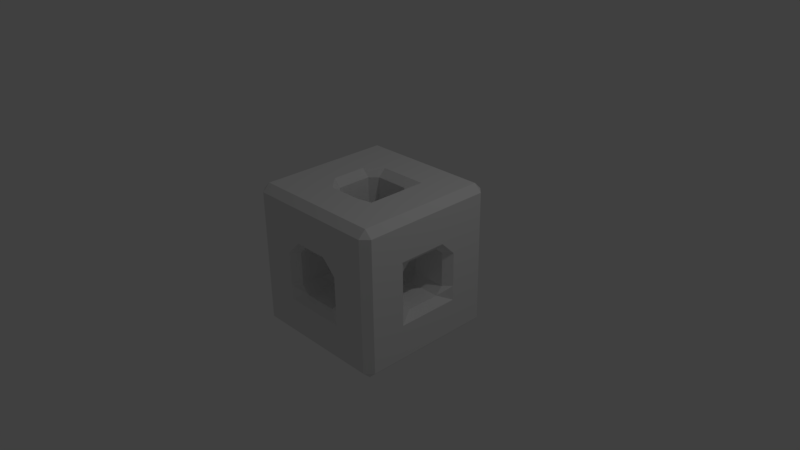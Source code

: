 # Source: CubeHoles.blend  (saved by Blender 2.77.0; exported with 4.5.12 LTS)
import bpy
from mathutils import Matrix  # noqa: F401  (used for matrix-valued properties, if any)

bpy.ops.wm.read_factory_settings(use_empty=True)
scene = bpy.context.scene
scene.name = 'Scene'

# ---- collections
col_collection_1 = bpy.data.collections.new('Collection 1'); scene.collection.children.link(col_collection_1)

# ---- world
world_world = bpy.data.worlds.new('World'); scene.world = world_world
world_world.color = (0.05088, 0.05088, 0.05088)
world_world.use_sun_shadow = False
world_world.sun_shadow_jitter_overblur = 0.0
world_world.cycles.sampling_method = 'MANUAL'

# ---- cameras
cam_camera = bpy.data.cameras.new('Camera')
cam_camera.clip_end = 100.0
cam_camera.lens = 35.0
cam_camera.sensor_width = 32.0
cam_camera.sensor_height = 18.0
cam_camera.ortho_scale = 7.314
cam_camera.dof.focus_distance = 0.0
cam_camera.dof.aperture_fstop = 128.0

# ---- lights
light_lamp = bpy.data.lights.new('Lamp', 'POINT')
light_lamp.transmission_factor = 0.0
light_lamp.cutoff_distance = 30.0
light_lamp.energy = 100.0
light_lamp.shadow_buffer_clip_start = 1.001
light_lamp.shadow_soft_size = 0.1
light_lamp.shadow_maximum_resolution = 0.006
light_lamp.use_absolute_resolution = True

# ---- meshes
me_sponge = bpy.data.meshes.new('Sponge')
me_sponge.from_pydata([(-1.0, -0.9, -0.9), (-0.9, -0.9, -1.0), (-0.9, -1.0, -0.9), (-0.2333, -0.9, -1.0), (-0.2333, -1.0, -0.9), (-0.4333, -1.0, -0.9), (-0.4333, -0.9, -1.0), (-0.2333, -1.0, -0.4333), (-0.2333, -0.9, -0.3333), (-0.3333, -0.9, -0.2333), (-0.4333, -1.0, -0.2333), (-0.4333, -1.0, -0.4333), (-0.9, -1.0, -0.2333), (-1.0, -0.9, -0.2333), (-1.0, -0.9, -0.4333), (-0.9, -1.0, -0.4333), (-1.0, -0.4333, -0.9), (-1.0, -0.2333, -0.9), (-0.9, -0.2333, -1.0), (-0.9, -0.4333, -1.0), (-0.4333, -0.2333, -1.0), (-0.3333, -0.2333, -0.9), (-0.2333, -0.3333, -0.9), (-0.2333, -0.4333, -1.0), (-0.4333, -0.4333, -1.0), (-0.4333, -0.2333, -0.3333), (-0.4333, -0.3333, -0.2333), (-0.3333, -0.4333, -0.2333), (-0.2333, -0.4333, -0.3333), (-0.2333, -0.3333, -0.4333), (-0.3333, -0.2333, -0.4333), (-1.0, -0.2333, -0.4333), (-1.0, -0.4333, -0.4333), (-1.0, -0.4333, -0.2333), (-0.9, -0.3333, -0.2333), (-0.9, -0.2333, -0.3333), (-0.2333, -0.9, 0.3333), (-0.2333, -1.0, 0.4333), (-0.4333, -1.0, 0.4333), (-0.4333, -1.0, 0.2333), (-0.3333, -0.9, 0.2333), (-0.9, -1.0, 0.4333), (-1.0, -0.9, 0.4333), (-1.0, -0.9, 0.2333), (-0.9, -1.0, 0.2333), (-0.4333, -0.2333, 0.3333), (-0.3333, -0.2333, 0.4333), (-0.2333, -0.3333, 0.4333), (-0.2333, -0.4333, 0.3333), (-0.3333, -0.4333, 0.2333), (-0.4333, -0.3333, 0.2333), (-1.0, -0.4333, 0.2333), (-1.0, -0.4333, 0.4333), (-1.0, -0.2333, 0.4333), (-0.9, -0.2333, 0.3333), (-0.9, -0.3333, 0.2333), (-0.4333, -0.9, 1.0), (-0.4333, -1.0, 0.9), (-0.2333, -1.0, 0.9), (-0.2333, -0.9, 1.0), (-0.9, -0.9, 1.0), (-1.0, -0.9, 0.9), (-0.9, -1.0, 0.9), (-0.4333, -0.4333, 1.0), (-0.2333, -0.4333, 1.0), (-0.2333, -0.3333, 0.9), (-0.3333, -0.2333, 0.9), (-0.4333, -0.2333, 1.0), (-0.9, -0.4333, 1.0), (-0.9, -0.2333, 1.0), (-1.0, -0.2333, 0.9), (-1.0, -0.4333, 0.9), (-1.0, 0.2333, -0.9), (-1.0, 0.4333, -0.9), (-0.9, 0.4333, -1.0), (-0.9, 0.2333, -1.0), (-0.4333, 0.4333, -1.0), (-0.2333, 0.4333, -1.0), (-0.2333, 0.3333, -0.9), (-0.3333, 0.2333, -0.9), (-0.4333, 0.2333, -1.0), (-0.4333, 0.2333, -0.3333), (-0.3333, 0.2333, -0.4333), (-0.2333, 0.3333, -0.4333), (-0.2333, 0.4333, -0.3333), (-0.3333, 0.4333, -0.2333), (-0.4333, 0.3333, -0.2333), (-0.9, 0.3333, -0.2333), (-1.0, 0.4333, -0.2333), (-1.0, 0.4333, -0.4333), (-1.0, 0.2333, -0.4333), (-0.9, 0.2333, -0.3333), (-1.0, 0.2333, 0.4333), (-1.0, 0.4333, 0.4333), (-1.0, 0.4333, 0.2333), (-0.9, 0.3333, 0.2333), (-0.9, 0.2333, 0.3333), (-0.2333, 0.4333, 0.3333), (-0.2333, 0.3333, 0.4333), (-0.3333, 0.2333, 0.4333), (-0.4333, 0.2333, 0.3333), (-0.4333, 0.3333, 0.2333), (-0.3333, 0.4333, 0.2333), (-0.4333, 0.4333, 1.0), (-0.4333, 0.2333, 1.0), (-0.3333, 0.2333, 0.9), (-0.2333, 0.3333, 0.9), (-0.2333, 0.4333, 1.0), (-1.0, 0.2333, 0.9), (-0.9, 0.2333, 1.0), (-0.9, 0.4333, 1.0), (-1.0, 0.4333, 0.9), (-1.0, 0.9, -0.9), (-0.9, 1.0, -0.9), (-0.9, 0.9, -1.0), (-0.2333, 1.0, -0.9), (-0.2333, 0.9, -1.0), (-0.4333, 0.9, -1.0), (-0.4333, 1.0, -0.9), (-0.4333, 1.0, -0.4333), (-0.4333, 1.0, -0.2333), (-0.3333, 0.9, -0.2333), (-0.2333, 0.9, -0.3333), (-0.2333, 1.0, -0.4333), (-1.0, 0.9, -0.2333), (-0.9, 1.0, -0.2333), (-0.9, 1.0, -0.4333), (-1.0, 0.9, -0.4333), (-0.2333, 1.0, 0.4333), (-0.2333, 0.9, 0.3333), (-0.3333, 0.9, 0.2333), (-0.4333, 1.0, 0.2333), (-0.4333, 1.0, 0.4333), (-1.0, 0.9, 0.4333), (-0.9, 1.0, 0.4333), (-0.9, 1.0, 0.2333), (-1.0, 0.9, 0.2333), (-0.4333, 1.0, 0.9), (-0.4333, 0.9, 1.0), (-0.2333, 0.9, 1.0), (-0.2333, 1.0, 0.9), (-0.9, 0.9, 1.0), (-0.9, 1.0, 0.9), (-1.0, 0.9, 0.9), (0.4333, -0.9, -1.0), (0.4333, -1.0, -0.9), (0.2333, -1.0, -0.9), (0.2333, -0.9, -1.0), (0.3333, -0.9, -0.2333), (0.2333, -0.9, -0.3333), (0.2333, -1.0, -0.4333), (0.4333, -1.0, -0.4333), (0.4333, -1.0, -0.2333), (0.4333, -0.4333, -1.0), (0.2333, -0.4333, -1.0), (0.2333, -0.3333, -0.9), (0.3333, -0.2333, -0.9), (0.4333, -0.2333, -1.0), (0.4333, -0.2333, -0.3333), (0.3333, -0.2333, -0.4333), (0.2333, -0.3333, -0.4333), (0.2333, -0.4333, -0.3333), (0.3333, -0.4333, -0.2333), (0.4333, -0.3333, -0.2333), (0.4333, -1.0, 0.4333), (0.2333, -1.0, 0.4333), (0.2333, -0.9, 0.3333), (0.3333, -0.9, 0.2333), (0.4333, -1.0, 0.2333), (0.4333, -1.0, 0.9), (0.4333, -0.9, 1.0), (0.2333, -0.9, 1.0), (0.2333, -1.0, 0.9), (0.3333, -0.2333, 0.4333), (0.4333, -0.2333, 0.3333), (0.4333, -0.3333, 0.2333), (0.3333, -0.4333, 0.2333), (0.2333, -0.4333, 0.3333), (0.2333, -0.3333, 0.4333), (0.4333, -0.2333, 1.0), (0.3333, -0.2333, 0.9), (0.2333, -0.3333, 0.9), (0.2333, -0.4333, 1.0), (0.4333, -0.4333, 1.0), (0.2333, 0.3333, -0.9), (0.2333, 0.4333, -1.0), (0.4333, 0.4333, -1.0), (0.4333, 0.2333, -1.0), (0.3333, 0.2333, -0.9), (0.4333, 0.2333, -0.3333), (0.4333, 0.3333, -0.2333), (0.3333, 0.4333, -0.2333), (0.2333, 0.4333, -0.3333), (0.2333, 0.3333, -0.4333), (0.3333, 0.2333, -0.4333), (0.4333, 1.0, -0.9), (0.4333, 0.9, -1.0), (0.2333, 0.9, -1.0), (0.2333, 1.0, -0.9), (0.2333, 1.0, -0.4333), (0.2333, 0.9, -0.3333), (0.3333, 0.9, -0.2333), (0.4333, 1.0, -0.2333), (0.4333, 1.0, -0.4333), (0.2333, 0.3333, 0.4333), (0.2333, 0.4333, 0.3333), (0.3333, 0.4333, 0.2333), (0.4333, 0.3333, 0.2333), (0.4333, 0.2333, 0.3333), (0.3333, 0.2333, 0.4333), (0.4333, 0.2333, 1.0), (0.4333, 0.4333, 1.0), (0.2333, 0.4333, 1.0), (0.2333, 0.3333, 0.9), (0.3333, 0.2333, 0.9), (0.4333, 1.0, 0.2333), (0.3333, 0.9, 0.2333), (0.2333, 0.9, 0.3333), (0.2333, 1.0, 0.4333), (0.4333, 1.0, 0.4333), (0.4333, 1.0, 0.9), (0.2333, 1.0, 0.9), (0.2333, 0.9, 1.0), (0.4333, 0.9, 1.0), (1.0, -0.9, -0.9), (0.9, -1.0, -0.9), (0.9, -0.9, -1.0), (0.9, -1.0, -0.2333), (0.9, -1.0, -0.4333), (1.0, -0.9, -0.4333), (1.0, -0.9, -0.2333), (1.0, -0.2333, -0.9), (1.0, -0.4333, -0.9), (0.9, -0.4333, -1.0), (0.9, -0.2333, -1.0), (1.0, -0.4333, -0.2333), (1.0, -0.4333, -0.4333), (1.0, -0.2333, -0.4333), (0.9, -0.2333, -0.3333), (0.9, -0.3333, -0.2333), (0.9, -1.0, 0.2333), (1.0, -0.9, 0.2333), (1.0, -0.9, 0.4333), (0.9, -1.0, 0.4333), (1.0, -0.2333, 0.4333), (1.0, -0.4333, 0.4333), (1.0, -0.4333, 0.2333), (0.9, -0.3333, 0.2333), (0.9, -0.2333, 0.3333), (0.9, -0.9, 1.0), (0.9, -1.0, 0.9), (1.0, -0.9, 0.9), (1.0, -0.4333, 0.9), (1.0, -0.2333, 0.9), (0.9, -0.2333, 1.0), (0.9, -0.4333, 1.0), (1.0, 0.2333, -0.9), (0.9, 0.2333, -1.0), (0.9, 0.4333, -1.0), (1.0, 0.4333, -0.9), (0.9, 0.3333, -0.2333), (0.9, 0.2333, -0.3333), (1.0, 0.2333, -0.4333), (1.0, 0.4333, -0.4333), (1.0, 0.4333, -0.2333), (1.0, 0.4333, 0.4333), (1.0, 0.2333, 0.4333), (0.9, 0.2333, 0.3333), (0.9, 0.3333, 0.2333), (1.0, 0.4333, 0.2333), (0.9, 0.2333, 1.0), (1.0, 0.2333, 0.9), (1.0, 0.4333, 0.9), (0.9, 0.4333, 1.0), (0.9, 1.0, -0.9), (1.0, 0.9, -0.9), (0.9, 0.9, -1.0), (1.0, 0.9, -0.2333), (1.0, 0.9, -0.4333), (0.9, 1.0, -0.4333), (0.9, 1.0, -0.2333), (0.9, 1.0, 0.4333), (1.0, 0.9, 0.4333), (1.0, 0.9, 0.2333), (0.9, 1.0, 0.2333), (0.9, 0.9, 1.0), (1.0, 0.9, 0.9), (0.9, 1.0, 0.9)], [], [(5, 11, 15, 2), (19, 24, 6, 1), (23, 154, 147, 3), (31, 90, 72, 17), (43, 51, 33, 13), (27, 49, 40, 9), (25, 81, 91, 35), (99, 105, 66, 46), (48, 177, 166, 36), (171, 182, 64, 59), (75, 80, 20, 18), (29, 160, 155, 22), (79, 82, 30, 21), (165, 172, 58, 37), (56, 63, 68, 60), (65, 181, 178, 47), (70, 108, 92, 53), (89, 127, 112, 73), (114, 117, 76, 74), (123, 199, 198, 115), (116, 197, 185, 77), (111, 143, 133, 93), (192, 200, 122, 84), (121, 130, 102, 85), (140, 221, 218, 128), (204, 213, 106, 98), (225, 228, 151, 145), (126, 119, 118, 113), (149, 161, 28, 8), (55, 50, 26, 34), (146, 150, 7, 4), (10, 39, 44, 12), (38, 57, 62, 41), (96, 100, 45, 54), (61, 71, 52, 42), (67, 104, 109, 69), (86, 101, 95, 87), (135, 131, 120, 125), (184, 193, 83, 78), (94, 136, 124, 88), (129, 217, 205, 97), (142, 137, 132, 134), (212, 222, 139, 107), (103, 138, 141, 110), (235, 246, 241, 230), (153, 233, 226, 144), (167, 176, 162, 148), (227, 240, 168, 152), (256, 262, 237, 231), (159, 194, 188, 156), (243, 250, 169, 164), (266, 271, 253, 244), (249, 255, 183, 170), (180, 214, 209, 173), (187, 257, 234, 157), (245, 252, 251, 242), (238, 261, 189, 158), (175, 247, 239, 163), (208, 267, 248, 174), (275, 278, 263, 259), (254, 270, 210, 179), (196, 276, 258, 186), (277, 283, 269, 264), (215, 284, 280, 202), (206, 216, 201, 191), (260, 268, 207, 190), (282, 286, 272, 265), (203, 279, 274, 195), (273, 285, 223, 211), (232, 236, 229, 224), (220, 287, 281, 219), (0, 1, 2), (3, 4, 5, 6), (7, 8, 9, 10, 11), (12, 13, 14, 15), (16, 17, 18, 19), (20, 21, 22, 23, 24), (25, 26, 27, 28, 29, 30), (31, 32, 33, 34, 35), (36, 37, 38, 39, 40), (41, 42, 43, 44), (45, 46, 47, 48, 49, 50), (51, 52, 53, 54, 55), (56, 57, 58, 59), (60, 61, 62), (63, 64, 65, 66, 67), (68, 69, 70, 71), (72, 73, 74, 75), (76, 77, 78, 79, 80), (81, 82, 83, 84, 85, 86), (87, 88, 89, 90, 91), (92, 93, 94, 95, 96), (97, 98, 99, 100, 101, 102), (103, 104, 105, 106, 107), (108, 109, 110, 111), (112, 113, 114), (115, 116, 117, 118), (119, 120, 121, 122, 123), (124, 125, 126, 127), (128, 129, 130, 131, 132), (133, 134, 135, 136), (137, 138, 139, 140), (141, 142, 143), (144, 145, 146, 147), (148, 149, 150, 151, 152), (153, 154, 155, 156, 157), (158, 159, 160, 161, 162, 163), (164, 165, 166, 167, 168), (169, 170, 171, 172), (173, 174, 175, 176, 177, 178), (179, 180, 181, 182, 183), (184, 185, 186, 187, 188), (189, 190, 191, 192, 193, 194), (195, 196, 197, 198), (199, 200, 201, 202, 203), (204, 205, 206, 207, 208, 209), (210, 211, 212, 213, 214), (215, 216, 217, 218, 219), (220, 221, 222, 223), (224, 225, 226), (227, 228, 229, 230), (231, 232, 233, 234), (235, 236, 237, 238, 239), (240, 241, 242, 243), (244, 245, 246, 247, 248), (249, 250, 251), (252, 253, 254, 255), (256, 257, 258, 259), (260, 261, 262, 263, 264), (265, 266, 267, 268, 269), (270, 271, 272, 273), (274, 275, 276), (277, 278, 279, 280), (281, 282, 283, 284), (285, 286, 287), (118, 119, 123, 115), (223, 285, 287, 220), (97, 205, 204, 98), (45, 100, 99, 46), (56, 60, 62, 57), (281, 287, 286, 282), (234, 257, 256, 231), (76, 117, 116, 77), (77, 185, 184, 78), (92, 108, 111, 93), (179, 210, 214, 180), (157, 234, 233, 153), (67, 69, 68, 63), (122, 200, 199, 123), (164, 169, 172, 165), (201, 216, 215, 202), (230, 241, 240, 227), (132, 137, 140, 128), (95, 101, 100, 96), (16, 32, 31, 17), (226, 233, 232, 224), (178, 181, 180, 173), (158, 189, 194, 159), (47, 178, 177, 48), (103, 110, 109, 104), (36, 166, 165, 37), (93, 133, 136, 94), (33, 51, 55, 34), (186, 258, 257, 187), (18, 20, 24, 19), (269, 283, 282, 265), (190, 207, 206, 191), (195, 274, 276, 196), (148, 162, 161, 149), (155, 160, 159, 156), (258, 276, 275, 259), (185, 197, 196, 186), (25, 35, 34, 26), (144, 226, 225, 145), (110, 141, 143, 111), (86, 87, 91, 81), (6, 24, 23, 3), (264, 269, 268, 260), (85, 102, 101, 86), (46, 66, 65, 47), (244, 253, 252, 245), (72, 90, 89, 73), (37, 58, 57, 38), (205, 217, 216, 206), (7, 150, 149, 8), (10, 12, 15, 11), (253, 271, 270, 254), (139, 222, 221, 140), (145, 151, 150, 146), (66, 105, 104, 67), (280, 284, 283, 277), (174, 248, 247, 175), (74, 76, 80, 75), (40, 49, 48, 36), (13, 33, 32, 14), (2, 15, 14, 0), (106, 213, 212, 107), (124, 136, 135, 125), (84, 122, 121, 85), (119, 126, 125, 120), (241, 246, 245, 242), (173, 209, 208, 174), (22, 155, 154, 23), (1, 6, 5, 2), (207, 268, 267, 208), (183, 255, 254, 179), (239, 247, 246, 235), (59, 64, 63, 56), (251, 252, 255, 249), (112, 127, 126, 113), (53, 92, 96, 54), (219, 281, 284, 215), (237, 262, 261, 238), (83, 193, 192, 84), (166, 177, 176, 167), (58, 172, 171, 59), (35, 91, 90, 31), (98, 106, 105, 99), (163, 239, 238, 158), (64, 182, 181, 65), (113, 118, 117, 114), (20, 80, 79, 21), (229, 236, 235, 230), (231, 237, 236, 232), (133, 143, 142, 134), (73, 112, 114, 74), (21, 30, 29, 22), (26, 50, 49, 27), (115, 198, 197, 116), (17, 72, 75, 18), (162, 176, 175, 163), (131, 135, 134, 132), (102, 130, 129, 97), (156, 188, 187, 157), (191, 201, 200, 192), (198, 199, 203, 195), (202, 280, 279, 203), (107, 139, 138, 103), (137, 142, 141, 138), (224, 229, 228, 225), (41, 62, 61, 42), (272, 286, 285, 273), (265, 272, 271, 266), (152, 168, 167, 148), (128, 218, 217, 129), (263, 278, 277, 264), (211, 223, 222, 212), (147, 154, 153, 144), (87, 95, 94, 88), (151, 228, 227, 152), (50, 55, 54, 45), (188, 194, 193, 184), (78, 83, 82, 79), (9, 40, 39, 10), (8, 28, 27, 9), (52, 71, 70, 53), (0, 16, 19, 1), (242, 251, 250, 243), (168, 240, 243, 164), (3, 147, 146, 4), (169, 250, 249, 170), (42, 52, 51, 43), (259, 263, 262, 256), (28, 161, 160, 29), (120, 131, 130, 121), (4, 7, 11, 5), (209, 214, 213, 204), (69, 109, 108, 70), (210, 270, 273, 211), (248, 267, 266, 244), (38, 41, 44, 39), (218, 221, 220, 219), (170, 183, 182, 171), (189, 261, 260, 190), (30, 82, 81, 25), (60, 68, 71, 61), (274, 279, 278, 275), (88, 124, 127, 89), (12, 44, 43, 13), (14, 32, 16, 0)])
_uv = me_sponge.uv_layers.new(name='UVMap')
_uv.uv.foreach_set('vector', [0.15, 0.15, 0.15, 0.85, 0.85, 0.85, 0.85, 0.15, 0.15, 0.15, 0.15, 0.85, 0.85, 0.85, 0.85, 0.15, 0.15, 0.15, 0.15, 0.85, 0.85, 0.85, 0.85, 0.15, 0.15, 0.15, 0.15, 0.85, 0.85, 0.85, 0.85, 0.15, 0.15, 0.15, 0.15, 0.85, 0.85, 0.85, 0.85, 0.15, 0.15, 0.15, 0.15, 0.85, 0.85, 0.85, 0.85, 0.15, 0.15, 0.15, 0.15, 0.85, 0.85, 0.85, 0.85, 0.15, 0.15, 0.15, 0.15, 0.85, 0.85, 0.85, 0.85, 0.15, 0.15, 0.15, 0.15, 0.85, 0.85, 0.85, 0.85, 0.15, 0.15, 0.15, 0.15, 0.85, 0.85, 0.85, 0.85, 0.15, 0.15, 0.15, 0.15, 0.85, 0.85, 0.85, 0.85, 0.15, 0.15, 0.15, 0.15, 0.85, 0.85, 0.85, 0.85, 0.15, 0.15, 0.15, 0.15, 0.85, 0.85, 0.85, 0.85, 0.15, 0.15, 0.15, 0.15, 0.85, 0.85, 0.85, 0.85, 0.15, 0.15, 0.15, 0.15, 0.85, 0.85, 0.85, 0.85, 0.15, 0.15, 0.15, 0.15, 0.85, 0.85, 0.85, 0.85, 0.15, 0.15, 0.15, 0.15, 0.85, 0.85, 0.85, 0.85, 0.15, 0.15, 0.15, 0.15, 0.85, 0.85, 0.85, 0.85, 0.15, 0.15, 0.15, 0.15, 0.85, 0.85, 0.85, 0.85, 0.15, 0.15, 0.15, 0.15, 0.85, 0.85, 0.85, 0.85, 0.15, 0.15, 0.15, 0.15, 0.85, 0.85, 0.85, 0.85, 0.15, 0.15, 0.15, 0.15, 0.85, 0.85, 0.85, 0.85, 0.15, 0.15, 0.15, 0.15, 0.85, 0.85, 0.85, 0.85, 0.15, 0.15, 0.15, 0.15, 0.85, 0.85, 0.85, 0.85, 0.15, 0.15, 0.15, 0.15, 0.85, 0.85, 0.85, 0.85, 0.15, 0.15, 0.15, 0.15, 0.85, 0.85, 0.85, 0.85, 0.15, 0.15, 0.15, 0.15, 0.85, 0.85, 0.85, 0.85, 0.15, 0.15, 0.15, 0.15, 0.85, 0.85, 0.85, 0.85, 0.15, 0.15, 0.15, 0.15, 0.85, 0.85, 0.85, 0.85, 0.15, 0.15, 0.15, 0.15, 0.85, 0.85, 0.85, 0.85, 0.15, 0.15, 0.15, 0.15, 0.85, 0.85, 0.85, 0.85, 0.15, 0.15, 0.15, 0.15, 0.85, 0.85, 0.85, 0.85, 0.15, 0.15, 0.15, 0.15, 0.85, 0.85, 0.85, 0.85, 0.15, 0.15, 0.15, 0.15, 0.85, 0.85, 0.85, 0.85, 0.15, 0.15, 0.15, 0.15, 0.85, 0.85, 0.85, 0.85, 0.15, 0.15, 0.15, 0.15, 0.85, 0.85, 0.85, 0.85, 0.15, 0.15, 0.15, 0.15, 0.85, 0.85, 0.85, 0.85, 0.15, 0.15, 0.15, 0.15, 0.85, 0.85, 0.85, 0.85, 0.15, 0.15, 0.15, 0.15, 0.85, 0.85, 0.85, 0.85, 0.15, 0.15, 0.15, 0.15, 0.85, 0.85, 0.85, 0.85, 0.15, 0.15, 0.15, 0.15, 0.85, 0.85, 0.85, 0.85, 0.15, 0.15, 0.15, 0.15, 0.85, 0.85, 0.85, 0.85, 0.15, 0.15, 0.15, 0.15, 0.85, 0.85, 0.85, 0.85, 0.15, 0.15, 0.15, 0.15, 0.85, 0.85, 0.85, 0.85, 0.15, 0.15, 0.15, 0.15, 0.85, 0.85, 0.85, 0.85, 0.15, 0.15, 0.15, 0.15, 0.85, 0.85, 0.85, 0.85, 0.15, 0.15, 0.15, 0.15, 0.85, 0.85, 0.85, 0.85, 0.15, 0.15, 0.15, 0.15, 0.85, 0.85, 0.85, 0.85, 0.15, 0.15, 0.15, 0.15, 0.85, 0.85, 0.85, 0.85, 0.15, 0.15, 0.15, 0.15, 0.85, 0.85, 0.85, 0.85, 0.15, 0.15, 0.15, 0.15, 0.85, 0.85, 0.85, 0.85, 0.15, 0.15, 0.15, 0.15, 0.85, 0.85, 0.85, 0.85, 0.15, 0.15, 0.15, 0.15, 0.85, 0.85, 0.85, 0.85, 0.15, 0.15, 0.15, 0.15, 0.85, 0.85, 0.85, 0.85, 0.15, 0.15, 0.15, 0.15, 0.85, 0.85, 0.85, 0.85, 0.15, 0.15, 0.15, 0.15, 0.85, 0.85, 0.85, 0.85, 0.15, 0.15, 0.15, 0.15, 0.85, 0.85, 0.85, 0.85, 0.15, 0.15, 0.15, 0.15, 0.85, 0.85, 0.85, 0.85, 0.15, 0.15, 0.15, 0.15, 0.85, 0.85, 0.85, 0.85, 0.15, 0.15, 0.15, 0.15, 0.85, 0.85, 0.85, 0.85, 0.15, 0.15, 0.15, 0.15, 0.85, 0.85, 0.85, 0.85, 0.15, 0.15, 0.15, 0.15, 0.85, 0.85, 0.85, 0.85, 0.15, 0.15, 0.15, 0.15, 0.85, 0.85, 0.85, 0.85, 0.15, 0.15, 0.15, 0.15, 0.85, 0.85, 0.85, 0.85, 0.15, 0.15, 0.15, 0.15, 0.85, 0.85, 0.85, 0.85, 0.15, 0.15, 0.15, 0.15, 0.85, 0.85, 0.85, 0.85, 0.15, 0.15, 0.15, 0.15, 0.85, 0.85, 0.85, 0.85, 0.15, 0.15, 0.15, 0.15, 0.85, 0.85, 0.85, 0.85, 0.15, 0.15, 0.15, 0.15, 0.85, 0.85, 0.85, 0.85, 0.15, 0.15, 0.15, 0.15, 0.85, 0.85, 0.85, 0.85, 0.15, 0.15, 0.15, 0.15, 0.85, 0.85, 0.85, 0.85, 0.15, 0.85, 0.15, 1.0, 0.15, 0.85, 0.0, 0.85, 0.15, 1.0, 0.15, 1.0, 0.0, 0.85, 0.0, 0.85, 0.85, 0.85, 1.0, 1.0, 1.0, 1.0, 1.0, 1.0, 0.85, 0.85, 0.15, 1.0, 0.15, 1.0, 0.0, 0.85, 0.0, 0.85, 0.85, 0.85, 1.0, 1.0, 1.0, 1.0, 0.85, 0.85, 0.85, 0.85, 1.0, 1.0, 1.0, 1.0, 1.0, 1.0, 0.85, 0.15, 0.15, 0.15, 0.0, 0.0, 0.0, 0.0, 0.0, 0.0, 0.0, 0.0, 0.15, 0.15, 0.15, 0.15, 0.0, 0.0, 0.0, 0.0, 0.0, 0.0, 0.15, 0.85, 0.15, 1.0, 0.15, 1.0, 0.0, 1.0, 0.0, 0.85, 0.0, 0.85, 0.15, 1.0, 0.15, 1.0, 0.0, 0.85, 0.0, 0.85, 0.85, 0.85, 1.0, 1.0, 1.0, 1.0, 1.0, 1.0, 1.0, 1.0, 0.85, 0.15, 0.85, 0.0, 0.85, 0.0, 1.0, 0.0, 1.0, 0.15, 1.0, 0.15, 0.15, 0.15, 0.0, 0.0, 0.0, 0.0, 0.15, 0.85, 0.15, 1.0, 0.15, 0.85, 0.0, 0.15, 0.85, 0.0, 0.85, 0.0, 1.0, 0.0, 1.0, 0.15, 1.0, 0.85, 0.85, 0.85, 1.0, 1.0, 1.0, 1.0, 0.85, 0.85, 0.85, 0.85, 1.0, 1.0, 1.0, 1.0, 0.85, 0.85, 0.85, 0.85, 1.0, 1.0, 1.0, 1.0, 1.0, 1.0, 0.85, 0.15, 0.85, 0.0, 0.85, 0.0, 1.0, 0.0, 1.0, 0.0, 1.0, 0.15, 1.0, 0.85, 0.15, 1.0, 0.15, 1.0, 0.0, 1.0, 0.0, 0.85, 0.0, 0.85, 0.85, 0.85, 1.0, 1.0, 1.0, 1.0, 1.0, 1.0, 0.85, 0.85, 0.15, 1.0, 0.15, 1.0, 0.0, 1.0, 0.0, 1.0, 0.0, 0.85, 0.0, 0.15, 0.15, 0.15, 0.0, 0.0, 0.0, 0.0, 0.0, 0.0, 0.15, 0.15, 0.85, 0.0, 0.85, 0.0, 1.0, 0.15, 1.0, 0.85, 0.85, 0.85, 1.0, 1.0, 0.85, 0.85, 0.15, 1.0, 0.15, 1.0, 0.0, 0.85, 0.0, 0.15, 0.85, 0.0, 0.85, 0.0, 1.0, 0.0, 1.0, 0.15, 1.0, 0.85, 0.85, 0.85, 1.0, 1.0, 1.0, 1.0, 0.85, 0.85, 0.15, 1.0, 0.15, 1.0, 0.0, 1.0, 0.0, 0.85, 0.0, 0.85, 0.85, 0.85, 1.0, 1.0, 1.0, 1.0, 0.85, 0.15, 0.85, 0.0, 0.85, 0.0, 1.0, 0.15, 1.0, 0.85, 0.85, 0.85, 1.0, 1.0, 0.85, 0.85, 0.15, 1.0, 0.15, 1.0, 0.0, 0.85, 0.0, 0.85, 0.15, 1.0, 0.15, 1.0, 0.0, 1.0, 0.0, 0.85, 0.0, 0.15, 0.15, 0.15, 0.0, 0.0, 0.0, 0.0, 0.0, 0.0, 0.15, 0.85, 0.15, 1.0, 0.15, 1.0, 0.0, 1.0, 0.0, 1.0, 0.0, 0.85, 0.0, 0.85, 0.15, 1.0, 0.15, 1.0, 0.0, 1.0, 0.0, 0.85, 0.0, 0.85, 0.85, 0.85, 1.0, 1.0, 1.0, 1.0, 0.85, 0.85, 0.15, 1.0, 0.15, 1.0, 0.0, 1.0, 0.0, 1.0, 0.0, 0.85, 0.0, 0.85, 0.15, 1.0, 0.15, 1.0, 0.0, 1.0, 0.0, 0.85, 0.0, 0.15, 0.15, 0.15, 0.0, 0.0, 0.0, 0.0, 0.0, 0.0, 0.15, 0.85, 0.85, 0.85, 1.0, 1.0, 1.0, 1.0, 1.0, 1.0, 1.0, 1.0, 0.85, 0.85, 0.15, 1.0, 0.15, 1.0, 0.0, 0.85, 0.0, 0.15, 0.85, 0.0, 0.85, 0.0, 1.0, 0.0, 1.0, 0.15, 1.0, 0.15, 0.15, 0.15, 0.0, 0.0, 0.0, 0.0, 0.0, 0.0, 0.0, 0.0, 0.15, 0.85, 0.85, 0.85, 1.0, 1.0, 1.0, 1.0, 1.0, 1.0, 0.85, 0.15, 0.15, 0.15, 0.0, 0.0, 0.0, 0.0, 0.0, 0.0, 0.15, 0.15, 0.15, 0.15, 0.0, 0.0, 0.0, 0.0, 0.15, 0.85, 0.15, 1.0, 0.15, 0.85, 0.0, 0.15, 0.15, 0.15, 0.0, 0.0, 0.0, 0.0, 0.15, 0.85, 0.15, 1.0, 0.15, 1.0, 0.0, 0.85, 0.0, 0.15, 0.15, 0.15, 0.0, 0.0, 0.0, 0.0, 0.0, 0.0, 0.15, 0.15, 0.85, 0.0, 0.85, 0.0, 1.0, 0.15, 1.0, 0.85, 0.15, 1.0, 0.15, 1.0, 0.0, 1.0, 0.0, 0.85, 0.0, 0.15, 0.15, 0.15, 0.0, 0.0, 0.15, 0.15, 0.85, 0.0, 0.85, 0.0, 1.0, 0.15, 1.0, 0.15, 0.15, 0.15, 0.0, 0.0, 0.0, 0.0, 0.15, 0.15, 0.15, 0.15, 0.0, 0.0, 0.0, 0.0, 0.0, 0.0, 0.15, 0.85, 0.15, 1.0, 0.15, 1.0, 0.0, 1.0, 0.0, 0.85, 0.0, 0.15, 0.85, 0.0, 0.85, 0.0, 1.0, 0.15, 1.0, 0.85, 0.85, 0.85, 1.0, 1.0, 0.85, 0.15, 0.15, 0.15, 0.0, 0.0, 0.0, 0.0, 0.15, 0.85, 0.85, 0.85, 1.0, 1.0, 1.0, 1.0, 0.85, 0.15, 0.85, 0.0, 0.85, 0.15, 1.0, 0.85, 0.85, 0.15, 0.85, 0.15, 1.0, 0.85, 1.0, 0.85, 0.85, 0.15, 0.85, 0.15, 1.0, 0.85, 1.0, 0.85, 0.15, 0.85, 0.85, 1.0, 0.85, 1.0, 0.15, 0.85, 0.85, 0.15, 0.85, 0.15, 1.0, 0.85, 1.0, 0.15, 0.15, 0.85, 0.15, 0.85, 0.0, 0.15, 0.0, 0.85, 0.85, 0.15, 0.85, 0.15, 1.0, 0.85, 1.0, 0.85, 0.85, 0.15, 0.85, 0.15, 1.0, 0.85, 1.0, 0.85, 0.85, 0.15, 0.85, 0.15, 1.0, 0.85, 1.0, 0.85, 0.15, 0.85, 0.85, 1.0, 0.85, 1.0, 0.15, 0.85, 0.85, 0.15, 0.85, 0.15, 1.0, 0.85, 1.0, 0.85, 0.15, 0.85, 0.85, 1.0, 0.85, 1.0, 0.15, 0.85, 0.15, 0.85, 0.85, 1.0, 0.85, 1.0, 0.15, 0.15, 0.15, 0.85, 0.15, 0.85, 0.0, 0.15, 0.0, 0.85, 0.85, 0.15, 0.85, 0.15, 1.0, 0.85, 1.0, 0.85, 0.15, 0.85, 0.85, 1.0, 0.85, 1.0, 0.15, 0.85, 0.85, 0.15, 0.85, 0.15, 1.0, 0.85, 1.0, 0.85, 0.15, 0.85, 0.85, 1.0, 0.85, 1.0, 0.15, 0.85, 0.85, 0.15, 0.85, 0.15, 1.0, 0.85, 1.0, 0.85, 0.85, 0.15, 0.85, 0.15, 1.0, 0.85, 1.0, 0.85, 0.85, 0.15, 0.85, 0.15, 1.0, 0.85, 1.0, 0.85, 0.85, 0.15, 0.85, 0.15, 1.0, 0.85, 1.0, 0.85, 0.85, 0.15, 0.85, 0.15, 1.0, 0.85, 1.0, 0.85, 0.15, 0.85, 0.85, 1.0, 0.85, 1.0, 0.15, 0.85, 0.15, 0.85, 0.85, 1.0, 0.85, 1.0, 0.15, 0.15, 0.15, 0.85, 0.15, 0.85, 0.0, 0.15, 0.0, 0.85, 0.15, 0.85, 0.85, 1.0, 0.85, 1.0, 0.15, 0.85, 0.15, 0.85, 0.85, 1.0, 0.85, 1.0, 0.15, 0.85, 0.85, 0.15, 0.85, 0.15, 1.0, 0.85, 1.0, 0.85, 0.15, 0.85, 0.85, 1.0, 0.85, 1.0, 0.15, 0.85, 0.15, 0.85, 0.85, 1.0, 0.85, 1.0, 0.15, 0.85, 0.85, 0.15, 0.85, 0.15, 1.0, 0.85, 1.0, 0.85, 0.15, 0.85, 0.85, 1.0, 0.85, 1.0, 0.15, 0.85, 0.15, 0.85, 0.85, 1.0, 0.85, 1.0, 0.15, 0.85, 0.15, 0.85, 0.85, 1.0, 0.85, 1.0, 0.15, 0.85, 0.85, 0.15, 0.85, 0.15, 1.0, 0.85, 1.0, 0.85, 0.85, 0.15, 0.85, 0.15, 1.0, 0.85, 1.0, 0.85, 0.85, 0.15, 0.85, 0.15, 1.0, 0.85, 1.0, 0.15, 0.15, 0.85, 0.15, 0.85, 0.0, 0.15, 0.0, 0.85, 0.15, 0.85, 0.85, 1.0, 0.85, 1.0, 0.15, 0.85, 0.15, 0.85, 0.85, 1.0, 0.85, 1.0, 0.15, 0.15, 0.15, 0.85, 0.15, 0.85, 0.0, 0.15, 0.0, 0.85, 0.85, 0.15, 0.85, 0.15, 1.0, 0.85, 1.0, 0.85, 0.15, 0.85, 0.85, 1.0, 0.85, 1.0, 0.15, 0.85, 0.15, 0.85, 0.85, 1.0, 0.85, 1.0, 0.15, 0.85, 0.15, 0.85, 0.85, 1.0, 0.85, 1.0, 0.15, 0.85, 0.15, 0.85, 0.85, 1.0, 0.85, 1.0, 0.15, 0.85, 0.85, 0.15, 0.85, 0.15, 1.0, 0.85, 1.0, 0.85, 0.15, 0.85, 0.85, 1.0, 0.85, 1.0, 0.15, 0.85, 0.85, 0.15, 0.85, 0.15, 1.0, 0.85, 1.0, 0.85, 0.85, 0.15, 0.85, 0.15, 1.0, 0.85, 1.0, 0.15, 0.15, 0.85, 0.15, 0.85, 0.0, 0.15, 0.0, 0.85, 0.85, 0.15, 0.85, 0.15, 1.0, 0.85, 1.0, 0.85, 0.85, 0.15, 0.85, 0.15, 1.0, 0.85, 1.0, 0.85, 0.15, 0.85, 0.85, 1.0, 0.85, 1.0, 0.15, 0.85, 0.85, 0.15, 0.85, 0.15, 1.0, 0.85, 1.0, 0.85, 0.85, 0.15, 0.85, 0.15, 1.0, 0.85, 1.0, 0.85, 0.15, 0.85, 0.85, 1.0, 0.85, 1.0, 0.15, 0.85, 0.15, 0.85, 0.85, 1.0, 0.85, 1.0, 0.15, 0.85, 0.85, 0.15, 0.85, 0.15, 1.0, 0.85, 1.0, 0.85, 0.15, 0.85, 0.85, 1.0, 0.85, 1.0, 0.15, 0.85, 0.15, 0.85, 0.85, 1.0, 0.85, 1.0, 0.15, 0.85, 0.85, 0.15, 0.85, 0.15, 1.0, 0.85, 1.0, 0.85, 0.85, 0.15, 0.85, 0.15, 1.0, 0.85, 1.0, 0.85, 0.15, 0.85, 0.85, 1.0, 0.85, 1.0, 0.15, 0.15, 0.85, 0.15, 0.15, 0.0, 0.15, 0.0, 0.85, 0.85, 0.85, 0.15, 0.85, 0.15, 1.0, 0.85, 1.0, 0.85, 0.15, 0.85, 0.85, 1.0, 0.85, 1.0, 0.15, 0.85, 0.15, 0.85, 0.85, 1.0, 0.85, 1.0, 0.15, 0.85, 0.15, 0.85, 0.85, 1.0, 0.85, 1.0, 0.15, 0.85, 0.85, 0.15, 0.85, 0.15, 1.0, 0.85, 1.0, 0.85, 0.85, 0.15, 0.85, 0.15, 1.0, 0.85, 1.0, 0.85, 0.85, 0.15, 0.85, 0.15, 1.0, 0.85, 1.0, 0.85, 0.15, 0.85, 0.85, 1.0, 0.85, 1.0, 0.15, 0.85, 0.85, 0.15, 0.85, 0.15, 1.0, 0.85, 1.0, 0.85, 0.85, 0.15, 0.85, 0.15, 1.0, 0.85, 1.0, 0.85, 0.15, 0.85, 0.85, 1.0, 0.85, 1.0, 0.15, 0.85, 0.15, 0.85, 0.85, 1.0, 0.85, 1.0, 0.15, 0.85, 0.85, 0.15, 0.85, 0.15, 1.0, 0.85, 1.0, 0.85, 0.85, 0.15, 0.85, 0.15, 1.0, 0.85, 1.0, 0.85, 0.85, 0.15, 0.85, 0.15, 1.0, 0.85, 1.0, 0.85, 0.85, 0.15, 0.85, 0.15, 1.0, 0.85, 1.0, 0.85, 0.15, 0.85, 0.85, 1.0, 0.85, 1.0, 0.15, 0.85, 0.15, 0.85, 0.85, 1.0, 0.85, 1.0, 0.15, 0.85, 0.15, 0.85, 0.85, 1.0, 0.85, 1.0, 0.15, 0.85, 0.85, 0.15, 0.85, 0.15, 1.0, 0.85, 1.0, 0.85, 0.15, 0.85, 0.85, 1.0, 0.85, 1.0, 0.15, 0.85, 0.85, 0.15, 0.85, 0.15, 1.0, 0.85, 1.0, 0.85, 0.85, 0.15, 0.85, 0.15, 1.0, 0.85, 1.0, 0.85, 0.15, 0.85, 0.85, 1.0, 0.85, 1.0, 0.15, 0.85, 0.85, 0.15, 0.85, 0.15, 1.0, 0.85, 1.0, 0.85, 0.15, 0.85, 0.85, 1.0, 0.85, 1.0, 0.15, 0.85, 0.15, 0.85, 0.85, 1.0, 0.85, 1.0, 0.15, 0.85, 0.85, 0.15, 0.85, 0.15, 1.0, 0.85, 1.0, 0.85, 0.15, 0.85, 0.85, 1.0, 0.85, 1.0, 0.15, 0.85, 0.15, 0.85, 0.85, 1.0, 0.85, 1.0, 0.15, 0.85, 0.85, 0.15, 0.85, 0.15, 1.0, 0.85, 1.0, 0.15, 0.85, 0.15, 0.15, 0.0, 0.15, 0.0, 0.85, 0.85, 0.85, 0.15, 0.85, 0.15, 1.0, 0.85, 1.0, 0.85, 0.15, 0.85, 0.85, 1.0, 0.85, 1.0, 0.15, 0.85, 0.15, 0.85, 0.85, 1.0, 0.85, 1.0, 0.15, 0.85, 0.85, 0.15, 0.85, 0.15, 1.0, 0.85, 1.0, 0.85, 0.15, 0.85, 0.85, 1.0, 0.85, 1.0, 0.15, 0.85, 0.15, 0.85, 0.85, 1.0, 0.85, 1.0, 0.15, 0.15, 0.85, 0.15, 0.15, 0.0, 0.15, 0.0, 0.85, 0.85, 0.15, 0.85, 0.85, 1.0, 0.85, 1.0, 0.15, 0.85, 0.15, 0.85, 0.85, 1.0, 0.85, 1.0, 0.15, 0.85, 0.85, 0.15, 0.85, 0.15, 1.0, 0.85, 1.0, 0.85, 0.15, 0.85, 0.85, 1.0, 0.85, 1.0, 0.15, 0.85, 0.15, 0.85, 0.85, 1.0, 0.85, 1.0, 0.15, 0.85, 0.15, 0.85, 0.85, 1.0, 0.85, 1.0, 0.15, 0.85, 0.85, 0.15, 0.85, 0.15, 1.0, 0.85, 1.0, 0.85, 0.15, 0.85, 0.85, 1.0, 0.85, 1.0, 0.15, 0.85, 0.85, 0.15, 0.85, 0.15, 1.0, 0.85, 1.0, 0.85, 0.15, 0.85, 0.85, 1.0, 0.85, 1.0, 0.15, 0.85, 0.85, 0.15, 0.85, 0.15, 1.0, 0.85, 1.0, 0.15, 0.85, 0.15, 0.15, 0.0, 0.15, 0.0, 0.85, 0.85, 0.85, 0.15, 0.85, 0.15, 1.0, 0.85, 1.0, 0.85, 0.15, 0.85, 0.85, 1.0, 0.85, 1.0, 0.15, 0.85, 0.15, 0.85, 0.85, 1.0, 0.85, 1.0, 0.15, 0.85, 0.15, 0.85, 0.85, 1.0, 0.85, 1.0, 0.15, 0.85, 0.85, 0.15, 0.85, 0.15, 1.0, 0.85, 1.0, 0.85, 0.15, 0.85, 0.85, 1.0, 0.85, 1.0, 0.15, 0.85, 0.15, 0.85, 0.85, 1.0, 0.85, 1.0, 0.15, 0.85, 0.85, 0.15, 0.85, 0.15, 1.0, 0.85, 1.0, 0.85, 0.15, 0.85, 0.85, 1.0, 0.85, 1.0, 0.15, 0.85, 0.85, 0.15, 0.85, 0.15, 1.0, 0.85, 1.0, 0.85, 0.15, 0.85, 0.85, 1.0, 0.85, 1.0, 0.15, 0.85, 0.15, 0.85, 0.85, 1.0, 0.85, 1.0, 0.15, 0.85, 0.85, 0.15, 0.85, 0.15, 1.0, 0.85, 1.0, 0.85, 0.85, 0.15, 0.85, 0.15, 1.0, 0.85, 1.0, 0.85, 0.15, 0.85, 0.85, 1.0, 0.85, 1.0, 0.15, 0.85, 0.85, 0.15, 0.85, 0.15, 1.0, 0.85, 1.0, 0.85, 0.15, 0.85, 0.85, 1.0, 0.85, 1.0, 0.15, 0.85, 0.85, 0.15, 0.85, 0.15, 1.0, 0.85, 1.0, 0.85, 0.85, 0.15, 0.85, 0.15, 1.0, 0.85, 1.0, 0.15, 0.15, 0.85, 0.15, 0.85, 0.0, 0.15, 0.0, 0.85, 0.85, 0.15, 0.85, 0.15, 1.0, 0.85, 1.0, 0.85, 0.15, 0.85, 0.85, 1.0, 0.85, 1.0, 0.15, 0.85, 0.85, 0.15, 0.85, 0.15, 1.0, 0.85, 1.0, 0.85, 0.85, 0.15, 0.85, 0.15, 1.0, 0.85, 1.0, 0.85, 0.15, 0.85, 0.85, 1.0, 0.85, 1.0, 0.15, 0.85, 0.85, 0.15, 0.85, 0.15, 1.0, 0.85, 1.0, 0.85, 0.15, 0.85, 0.85, 1.0, 0.85, 1.0, 0.15, 0.85, 0.15, 0.85, 0.85, 1.0, 0.85, 1.0, 0.15, 0.15, 0.15, 0.15, 0.85, 0.85, 0.85, 0.85, 0.15])
me_sponge.use_remesh_preserve_volume = False
me_sponge.use_remesh_preserve_attributes = False
me_sponge.use_mirror_vertex_groups = False
me_sponge.update()

# ---- objects
ob_sponge = bpy.data.objects.new('Sponge', me_sponge)
ob_lamp = bpy.data.objects.new('Lamp', light_lamp)
ob_camera = bpy.data.objects.new('Camera', cam_camera)

# ---- transforms, parenting, visibility, modifiers, constraints
ob_sponge.location = (0.0, 0.0, 0.0)
ob_sponge.lineart.crease_threshold = 0.0
ob_lamp.location = (4.076, 1.005, 5.904)
ob_lamp.rotation_euler = (0.6503, 0.05522, 1.866)
ob_lamp.lock_rotations_4d = False
ob_lamp.empty_display_type = 'ARROWS'
ob_lamp.color = (0.0, 0.0, 0.0, 0.0)
ob_lamp.hide_viewport = True
ob_lamp.lineart.crease_threshold = 0.0
ob_camera.location = (7.481, -6.508, 5.344)
ob_camera.rotation_euler = (1.109, 0.01082, 0.8149)
ob_camera.lock_rotations_4d = False
ob_camera.empty_display_type = 'ARROWS'
ob_camera.color = (0.0, 0.0, 0.0, 0.0)
ob_camera.hide_viewport = True
ob_camera.display_type = 'WIRE'
ob_camera.lineart.crease_threshold = 0.0

# ---- collection membership
col_collection_1.objects.link(ob_sponge)
col_collection_1.objects.link(ob_lamp)
col_collection_1.objects.link(ob_camera)

# ---- scene / render settings (as saved in the file)
scene.camera = ob_camera
scene.frame_start = 1; scene.frame_end = 250; scene.frame_set(1)
scene.render.engine = 'BLENDER_EEVEE_NEXT'
scene.render.resolution_percentage = 50
scene.render.dither_intensity = 0.0
scene.cycles.use_denoising = False
scene.cycles.samples = 128
scene.cycles.sampling_pattern = 'TABULATED_SOBOL'
scene.cycles.light_sampling_threshold = 0.0
scene.cycles.use_adaptive_sampling = False
scene.cycles.use_light_tree = False
scene.cycles.blur_glossy = 0.0
scene.cycles.sample_clamp_indirect = 0.0
scene.view_settings.view_transform = 'Standard'
bpy.context.view_layer.update()
